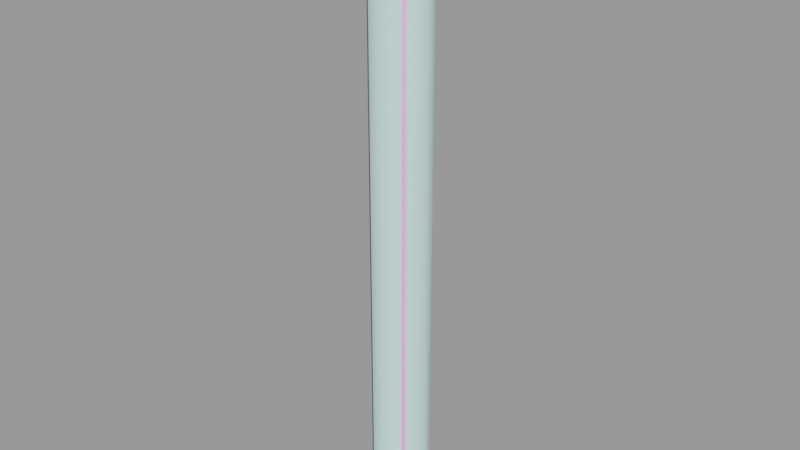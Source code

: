 # Source: gutter_pipe_128.blend  (saved by Blender 2.92.15; exported with 4.5.12 LTS)
import bpy
from mathutils import Matrix  # noqa: F401  (used for matrix-valued properties, if any)

bpy.ops.wm.read_factory_settings(use_empty=True)
scene = bpy.context.scene
scene.name = 'gutter_pipe_128.qc'

# ---- collections
col_gutter_pipe_128 = bpy.data.collections.new('gutter_pipe_128'); scene.collection.children.link(col_gutter_pipe_128)

# ---- materials (node trees are filled in below, after node groups)
mat_gutters001 = bpy.data.materials.new('gutters001')
mat_gutters001.use_transparent_shadow = False
mat_gutters001.diffuse_color = (0.6476, 0.9472, 0.9005, 1.0)
mat_phy = bpy.data.materials.new('  phy')
mat_phy.use_transparent_shadow = False
mat_phy.diffuse_color = (0.9798, 0.539, 0.9157, 1.0)

# ---- material node trees

# ---- meshes
me_gutter_pipe_128 = bpy.data.meshes.new('Gutter_Pipe_128')
me_gutter_pipe_128.from_pydata([(5.4, -6.6, -58.0), (5.4, -10.0, -62.0), (5.4, -10.0, -58.0), (5.4, -6.6, -62.0), (0.0, -6.6, 62.0), (5.4, -6.6, 58.0), (5.4, -6.6, 62.0), (0.0, -6.6, 58.0), (-3.3, -5.716, 58.0), (-3.3, -5.716, 62.0), (-5.716, -3.3, 58.0), (-5.716, -3.3, 62.0), (-6.6, -3e-06, 58.0), (-6.6, -3e-06, 62.0), (6.0, -6.0, -62.0), (6.0, -10.0, -58.0), (6.0, -10.0, -62.0), (6.0, -6.0, -58.0), (3.0, -5.196, 64.0), (0.0, -6.0, -64.0), (3.0, -5.196, -64.0), (0.0, -6.0, 64.0), (-3.0, -5.196, -64.0), (-3.0, -5.196, 64.0), (5.196, 3.0, 64.0), (6.0, 3e-06, -64.0), (5.196, 3.0, -64.0), (6.0, -3e-06, 64.0), (5.196, -3.0, -64.0), (5.196, -3.0, 64.0), (6.0, 10.0, 62.0), (5.4, 10.0, 58.0), (5.4, 10.0, 62.0), (6.0, 10.0, 58.0), (5.4, -10.0, 62.0), (6.0, -10.0, 58.0), (6.0, -10.0, 62.0), (5.4, -10.0, 58.0), (5.4, 6.6, 58.0), (5.4, 6.6, 62.0), (6.0, 6.0, 62.0), (6.0, 6.0, 58.0), (-5.716, 3.3, 58.0), (-5.716, 3.3, 62.0), (0.0, 6.0, 62.0), (0.0, 6.0, 58.0), (0.0, -6.0, 58.0), (6.0, -6.0, 62.0), (6.0, -6.0, 58.0), (0.0, -6.0, 62.0), (6.0, 10.0, -58.0), (5.4, 10.0, -62.0), (5.4, 10.0, -58.0), (6.0, 10.0, -62.0), (5.4, 6.6, -62.0), (5.4, 6.6, -58.0), (6.0, 6.0, -58.0), (6.0, 6.0, -62.0), (-6.6, 3e-06, -58.0), (-5.716, 3.3, -62.0), (-6.6, 3e-06, -62.0), (-5.716, 3.3, -58.0), (0.0, 6.0, -58.0), (0.0, 6.0, -62.0), (0.0, -6.0, -62.0), (0.0, -6.0, -58.0), (-5.196, -3.0, -64.0), (-5.196, -3.0, 64.0), (-6.0, 3e-06, -64.0), (-6.0, -3e-06, 64.0), (-5.196, 3.0, -64.0), (-5.196, 3.0, 64.0), (-3.0, 5.196, -64.0), (-3.0, 5.196, 64.0), (0.0, 6.0, -64.0), (0.0, 6.0, 64.0), (3.0, 5.196, -64.0), (3.0, 5.196, 64.0), (0.0, -6.6, -58.0), (-3.3, -5.716, -58.0), (-3.0, -5.196, -58.0), (-5.716, -3.3, -58.0), (-5.196, -3.0, -58.0), (-6.0, 3e-06, -58.0), (-5.196, 3.0, -58.0), (-3.3, 5.716, -58.0), (-3.0, 5.196, -58.0), (0.0, 6.6, -58.0), (0.0, 6.6, 58.0), (0.0, 6.6, 62.0), (-3.3, 5.716, 62.0), (-3.3, 5.716, 58.0), (0.0, 6.6, -62.0), (-3.3, 5.716, -62.0), (-3.0, 5.196, -62.0), (-5.196, 3.0, -62.0), (-6.0, 3e-06, -62.0), (-5.716, -3.3, -62.0), (-5.196, -3.0, -62.0), (-3.3, -5.716, -62.0), (-3.0, -5.196, -62.0), (0.0, -6.6, -62.0), (-3.0, -5.196, 62.0), (-5.196, -3.0, 62.0), (-6.0, -3e-06, 62.0), (-5.196, 3.0, 62.0), (-3.0, 5.196, 62.0), (-3.0, -5.196, 58.0), (-5.196, -3.0, 58.0), (-6.0, -3e-06, 58.0), (-5.196, 3.0, 58.0), (-3.0, 5.196, 58.0)], [], [(0, 1, 2), (0, 3, 1), (4, 5, 6), (4, 7, 5), (4, 8, 7), (4, 9, 8), (9, 10, 8), (9, 11, 10), (11, 12, 10), (11, 13, 12), (14, 15, 16), (14, 17, 15), (18, 19, 20), (18, 21, 19), (21, 22, 19), (21, 23, 22), (24, 25, 26), (24, 27, 25), (27, 28, 25), (27, 29, 28), (29, 20, 28), (29, 18, 20), (30, 31, 32), (30, 33, 31), (34, 35, 36), (34, 37, 35), (38, 32, 31), (38, 39, 32), (40, 33, 30), (40, 41, 33), (13, 42, 12), (13, 43, 42), (44, 41, 40), (44, 45, 41), (46, 47, 48), (46, 49, 47), (6, 37, 34), (6, 5, 37), (48, 36, 35), (48, 47, 36), (50, 51, 52), (50, 53, 51), (2, 16, 15), (2, 1, 16), (54, 52, 51), (54, 55, 52), (56, 53, 50), (56, 57, 53), (58, 59, 60), (58, 61, 59), (62, 57, 56), (62, 63, 57), (64, 17, 14), (64, 65, 17), (23, 66, 22), (23, 67, 66), (67, 68, 66), (67, 69, 68), (69, 70, 68), (69, 71, 70), (71, 72, 70), (71, 73, 72), (73, 74, 72), (73, 75, 74), (75, 76, 74), (75, 77, 76), (77, 26, 76), (77, 24, 26), (17, 2, 15), (17, 0, 2), (65, 0, 17), (65, 78, 0), (65, 79, 78), (65, 80, 79), (80, 81, 79), (80, 82, 81), (82, 58, 81), (82, 83, 58), (83, 61, 58), (83, 84, 61), (84, 85, 61), (84, 86, 85), (86, 87, 85), (86, 62, 87), (87, 62, 56), (87, 56, 55), (55, 56, 50), (55, 50, 52), (88, 39, 38), (88, 89, 39), (90, 89, 88), (90, 88, 91), (43, 90, 91), (43, 91, 42), (57, 51, 53), (57, 54, 51), (63, 54, 57), (63, 92, 54), (63, 93, 92), (63, 94, 93), (94, 59, 93), (94, 95, 59), (95, 60, 59), (95, 96, 60), (96, 97, 60), (96, 98, 97), (99, 97, 98), (99, 98, 100), (101, 99, 100), (101, 100, 64), (101, 64, 14), (101, 14, 3), (3, 14, 16), (3, 16, 1), (47, 34, 36), (47, 6, 34), (49, 6, 47), (49, 4, 6), (49, 9, 4), (49, 102, 9), (102, 11, 9), (102, 103, 11), (103, 13, 11), (103, 104, 13), (104, 43, 13), (104, 105, 43), (105, 90, 43), (105, 106, 90), (106, 89, 90), (106, 44, 89), (89, 44, 40), (89, 40, 39), (39, 40, 30), (39, 30, 32), (5, 35, 37), (5, 48, 35), (7, 48, 5), (7, 46, 48), (7, 107, 46), (7, 8, 107), (8, 108, 107), (8, 10, 108), (109, 108, 10), (109, 10, 12), (110, 109, 12), (110, 12, 42), (111, 110, 42), (111, 42, 91), (45, 111, 91), (45, 91, 88), (45, 88, 38), (45, 38, 41), (41, 38, 31), (41, 31, 33), (78, 3, 0), (78, 101, 3), (78, 99, 101), (78, 79, 99), (79, 97, 99), (79, 81, 97), (81, 60, 97), (81, 58, 60), (92, 55, 54), (92, 87, 55), (85, 87, 92), (85, 92, 93), (61, 85, 93), (61, 93, 59)])
me_gutter_pipe_128.polygons.foreach_set('use_smooth', [True] * 168)
_k = set([(0, 2), (0, 3), (0, 78), (1, 2), (1, 3), (1, 16), (2, 15), (3, 101), (4, 6), (4, 9), (5, 6), (5, 7), (5, 37), (6, 34), (7, 8), (7, 46), (8, 10), (9, 11), (10, 12), (11, 13), (12, 42), (13, 43), (14, 16), (14, 17), (14, 64), (15, 16), (15, 17), (17, 65), (30, 32), (30, 33), (30, 40), (31, 32), (31, 33), (31, 38), (32, 39), (33, 41), (34, 36), (34, 37), (35, 36), (35, 37), (35, 48), (36, 47), (38, 39), (38, 88), (39, 89), (40, 41), (40, 44), (41, 45), (42, 91), (43, 90), (44, 89), (46, 48), (47, 48), (47, 49), (50, 52), (50, 53), (50, 56), (51, 52), (51, 53), (51, 54), (52, 55), (53, 57), (54, 55), (54, 92), (55, 87), (56, 57), (56, 62), (57, 63), (58, 61), (58, 81), (59, 60), (59, 93), (60, 97), (61, 85), (62, 87), (64, 101), (78, 79), (79, 81), (85, 87), (88, 91), (89, 90), (92, 93), (97, 99), (99, 101)])
me_gutter_pipe_128.attributes.new('sharp_edge', 'BOOLEAN', 'EDGE').data.foreach_set('value', [ (min(e.vertices), max(e.vertices)) in _k for e in me_gutter_pipe_128.edges])
_uv = me_gutter_pipe_128.uv_layers.new(name='UVMap')
_uv.uv.foreach_set('vector', [0.7422, 0.8797, 0.7565, 0.888, 0.7422, 0.888, 0.7422, 0.8797, 0.7565, 0.8797, 0.7565, 0.888, 0.7656, 0.8655, 0.78, 0.8797, 0.7656, 0.8797, 0.7656, 0.8655, 0.78, 0.8655, 0.78, 0.8797, 0.7656, 0.8655, 0.78, 0.8546, 0.78, 0.8655, 0.7656, 0.8655, 0.7656, 0.8546, 0.78, 0.8546, 0.7656, 0.8546, 0.78, 0.8424, 0.78, 0.8546, 0.7656, 0.8546, 0.7656, 0.8424, 0.78, 0.8424, 0.7656, 0.8424, 0.78, 0.832, 0.78, 0.8424, 0.7656, 0.8424, 0.7656, 0.832, 0.78, 0.832, 0.3945, 0.9531, 0.4089, 0.9636, 0.3945, 0.9636, 0.3945, 0.9531, 0.4089, 0.9531, 0.4089, 0.9636, 0.09766, 0.003906, 0.1084, 0.4634, 0.09766, 0.4634, 0.09766, 0.003906, 0.1084, 0.003906, 0.1084, 0.4634, 0.1084, 0.003906, 0.1192, 0.4634, 0.1084, 0.4634, 0.1084, 0.003906, 0.1192, 0.003906, 0.1192, 0.4634, 0.2365, 0.4634, 0.2257, 0.003906, 0.2365, 0.003906, 0.2365, 0.4634, 0.2257, 0.4634, 0.2257, 0.003906, 0.2257, 0.4634, 0.2149, 0.003906, 0.2257, 0.003906, 0.2257, 0.4634, 0.2149, 0.4634, 0.2149, 0.003906, 0.2149, 0.4634, 0.207, 0.003906, 0.2149, 0.003906, 0.2149, 0.4634, 0.207, 0.4634, 0.207, 0.003906, 0.7092, 0.9375, 0.707, 0.9519, 0.707, 0.9375, 0.7092, 0.9375, 0.7092, 0.9519, 0.707, 0.9519, 0.7656, 0.888, 0.78, 0.8896, 0.7656, 0.8896, 0.7656, 0.888, 0.78, 0.888, 0.78, 0.8896, 0.6317, 0.9418, 0.6172, 0.9499, 0.6245, 0.9375, 0.6317, 0.9418, 0.6245, 0.9542, 0.6172, 0.9499, 0.7891, 0.9375, 0.8034, 0.9519, 0.7891, 0.9519, 0.7891, 0.9375, 0.8034, 0.9375, 0.8034, 0.9519, 0.7545, 0.9519, 0.7422, 0.9375, 0.7545, 0.9375, 0.7545, 0.9519, 0.7422, 0.9519, 0.7422, 0.9375, 0.488, 0.9534, 0.4648, 0.946, 0.4764, 0.9375, 0.488, 0.9534, 0.4764, 0.9619, 0.4648, 0.946, 0.3711, 0.9375, 0.3855, 0.9531, 0.3711, 0.9531, 0.3711, 0.9375, 0.3855, 0.9375, 0.3855, 0.9531, 0.7656, 0.8797, 0.78, 0.888, 0.7656, 0.888, 0.7656, 0.8797, 0.78, 0.8797, 0.78, 0.888, 0.3711, 0.9531, 0.3855, 0.9636, 0.3711, 0.9636, 0.3711, 0.9531, 0.3855, 0.9531, 0.3855, 0.9636, 0.6854, 0.9375, 0.6834, 0.9519, 0.6834, 0.9375, 0.6854, 0.9375, 0.6854, 0.9519, 0.6834, 0.9519, 0.7422, 0.888, 0.7565, 0.8896, 0.7422, 0.8896, 0.7422, 0.888, 0.7565, 0.888, 0.7565, 0.8896, 0.6758, 0.9519, 0.6834, 0.9375, 0.6834, 0.9519, 0.6758, 0.9519, 0.6758, 0.9375, 0.6834, 0.9375, 0.6073, 0.9442, 0.5898, 0.9489, 0.5986, 0.9375, 0.6073, 0.9442, 0.5986, 0.9556, 0.5898, 0.9489, 0.6646, 0.9519, 0.6523, 0.9375, 0.6646, 0.9375, 0.6646, 0.9519, 0.6523, 0.9519, 0.6523, 0.9375, 0.4568, 0.9534, 0.4336, 0.946, 0.4452, 0.9375, 0.4568, 0.9534, 0.4452, 0.9619, 0.4336, 0.946, 0.3945, 0.9375, 0.4089, 0.9531, 0.3945, 0.9531, 0.3945, 0.9375, 0.4089, 0.9375, 0.4089, 0.9531, 0.168, 0.003906, 0.1759, 0.4634, 0.168, 0.4634, 0.168, 0.003906, 0.1759, 0.003906, 0.1759, 0.4634, 0.1759, 0.003906, 0.1866, 0.4634, 0.1759, 0.4634, 0.1759, 0.003906, 0.1866, 0.003906, 0.1866, 0.4634, 0.1866, 0.003906, 0.1974, 0.4634, 0.1866, 0.4634, 0.1866, 0.003906, 0.1974, 0.003906, 0.1974, 0.4634, 0.4084, 0.4634, 0.4005, 0.003906, 0.4084, 0.003906, 0.4084, 0.4634, 0.4005, 0.4634, 0.4005, 0.003906, 0.4005, 0.4634, 0.3897, 0.003906, 0.4005, 0.003906, 0.4005, 0.4634, 0.3897, 0.4634, 0.3897, 0.003906, 0.3897, 0.4634, 0.379, 0.003906, 0.3897, 0.003906, 0.3897, 0.4634, 0.379, 0.4634, 0.379, 0.003906, 0.379, 0.4634, 0.3711, 0.003906, 0.379, 0.003906, 0.379, 0.4634, 0.3711, 0.4634, 0.3711, 0.003906, 0.7053, 0.8449, 0.697, 0.833, 0.699, 0.832, 0.7053, 0.8449, 0.695, 0.8412, 0.697, 0.833, 0.6868, 0.8556, 0.695, 0.8412, 0.7053, 0.8449, 0.6868, 0.8556, 0.6851, 0.8525, 0.695, 0.8412, 0.6868, 0.8556, 0.6758, 0.8606, 0.6851, 0.8525, 0.6868, 0.8556, 0.6776, 0.8618, 0.6758, 0.8606, 0.6776, 0.8618, 0.6719, 0.8722, 0.6758, 0.8606, 0.6776, 0.8618, 0.674, 0.8723, 0.6719, 0.8722, 0.674, 0.8723, 0.6743, 0.8842, 0.6719, 0.8722, 0.674, 0.8723, 0.6762, 0.8833, 0.6743, 0.8842, 0.6762, 0.8833, 0.6823, 0.8934, 0.6743, 0.8842, 0.6762, 0.8833, 0.6835, 0.8917, 0.6823, 0.8934, 0.6835, 0.8917, 0.694, 0.8974, 0.6823, 0.8934, 0.6835, 0.8917, 0.6941, 0.8952, 0.694, 0.8974, 0.6941, 0.8952, 0.706, 0.895, 0.694, 0.8974, 0.6941, 0.8952, 0.7046, 0.8917, 0.706, 0.895, 0.706, 0.895, 0.7046, 0.8917, 0.7244, 0.8836, 0.706, 0.895, 0.7244, 0.8836, 0.7211, 0.894, 0.7211, 0.894, 0.7244, 0.8836, 0.7307, 0.8964, 0.7211, 0.894, 0.7307, 0.8964, 0.7288, 0.8974, 0.1289, 0.958, 0.1433, 0.972, 0.1289, 0.972, 0.1289, 0.958, 0.1433, 0.958, 0.1433, 0.972, 0.1433, 0.9462, 0.1433, 0.958, 0.1289, 0.958, 0.1433, 0.9462, 0.1289, 0.958, 0.1289, 0.9462, 0.1433, 0.9375, 0.1433, 0.9462, 0.1289, 0.9462, 0.1433, 0.9375, 0.1289, 0.9462, 0.1289, 0.9375, 0.5846, 0.8489, 0.5904, 0.8355, 0.5922, 0.8367, 0.5846, 0.8489, 0.5824, 0.8382, 0.5904, 0.8355, 0.5657, 0.8388, 0.5824, 0.8382, 0.5846, 0.8489, 0.5657, 0.8388, 0.5675, 0.8356, 0.5824, 0.8382, 0.5657, 0.8388, 0.5558, 0.832, 0.5675, 0.8356, 0.5657, 0.8388, 0.5557, 0.8342, 0.5558, 0.832, 0.5557, 0.8342, 0.5438, 0.8348, 0.5558, 0.832, 0.5557, 0.8342, 0.5448, 0.8367, 0.5438, 0.8348, 0.5448, 0.8367, 0.5348, 0.8431, 0.5438, 0.8348, 0.5448, 0.8367, 0.5367, 0.8443, 0.5348, 0.8431, 0.5367, 0.8443, 0.5312, 0.8549, 0.5348, 0.8431, 0.5367, 0.8443, 0.5334, 0.855, 0.5312, 0.8549, 0.534, 0.8668, 0.5312, 0.8549, 0.5334, 0.855, 0.534, 0.8668, 0.5334, 0.855, 0.5359, 0.8658, 0.5424, 0.8758, 0.534, 0.8668, 0.5359, 0.8658, 0.5424, 0.8758, 0.5359, 0.8658, 0.5444, 0.8729, 0.5424, 0.8758, 0.5444, 0.8729, 0.5618, 0.8854, 0.5424, 0.8758, 0.5618, 0.8854, 0.5512, 0.8881, 0.5512, 0.8881, 0.5618, 0.8854, 0.5542, 0.8976, 0.5512, 0.8881, 0.5542, 0.8976, 0.5523, 0.8964, 0.635, 0.8449, 0.6267, 0.833, 0.6287, 0.832, 0.635, 0.8449, 0.6247, 0.8412, 0.6267, 0.833, 0.6165, 0.8556, 0.6247, 0.8412, 0.635, 0.8449, 0.6165, 0.8556, 0.6147, 0.8525, 0.6247, 0.8412, 0.6165, 0.8556, 0.6055, 0.8606, 0.6147, 0.8525, 0.6165, 0.8556, 0.6073, 0.8618, 0.6055, 0.8606, 0.6073, 0.8618, 0.6016, 0.8722, 0.6055, 0.8606, 0.6073, 0.8618, 0.6037, 0.8723, 0.6016, 0.8722, 0.6037, 0.8723, 0.6039, 0.8842, 0.6016, 0.8722, 0.6037, 0.8723, 0.6059, 0.8833, 0.6039, 0.8842, 0.6059, 0.8833, 0.612, 0.8934, 0.6039, 0.8842, 0.6059, 0.8833, 0.6132, 0.8917, 0.612, 0.8934, 0.6132, 0.8917, 0.6236, 0.8974, 0.612, 0.8934, 0.6132, 0.8917, 0.6238, 0.8952, 0.6236, 0.8974, 0.6238, 0.8952, 0.6357, 0.895, 0.6236, 0.8974, 0.6238, 0.8952, 0.6342, 0.8917, 0.6357, 0.895, 0.6357, 0.895, 0.6342, 0.8917, 0.654, 0.8836, 0.6357, 0.895, 0.654, 0.8836, 0.6507, 0.894, 0.6507, 0.894, 0.654, 0.8836, 0.6604, 0.8964, 0.6507, 0.894, 0.6604, 0.8964, 0.6585, 0.8974, 0.4809, 0.8881, 0.4838, 0.8976, 0.482, 0.8964, 0.4809, 0.8881, 0.4915, 0.8854, 0.4838, 0.8976, 0.4721, 0.8758, 0.4915, 0.8854, 0.4809, 0.8881, 0.4721, 0.8758, 0.4741, 0.8729, 0.4915, 0.8854, 0.4721, 0.8758, 0.4656, 0.8658, 0.4741, 0.8729, 0.4721, 0.8758, 0.4637, 0.8668, 0.4656, 0.8658, 0.4637, 0.8668, 0.4631, 0.855, 0.4656, 0.8658, 0.4637, 0.8668, 0.4609, 0.8549, 0.4631, 0.855, 0.4664, 0.8443, 0.4631, 0.855, 0.4609, 0.8549, 0.4664, 0.8443, 0.4609, 0.8549, 0.4645, 0.8431, 0.4745, 0.8367, 0.4664, 0.8443, 0.4645, 0.8431, 0.4745, 0.8367, 0.4645, 0.8431, 0.4735, 0.8348, 0.4854, 0.8342, 0.4745, 0.8367, 0.4735, 0.8348, 0.4854, 0.8342, 0.4735, 0.8348, 0.4854, 0.832, 0.4954, 0.8388, 0.4854, 0.8342, 0.4854, 0.832, 0.4954, 0.8388, 0.4854, 0.832, 0.4972, 0.8356, 0.4954, 0.8388, 0.4972, 0.8356, 0.5121, 0.8382, 0.4954, 0.8388, 0.5121, 0.8382, 0.5143, 0.8489, 0.5143, 0.8489, 0.5121, 0.8382, 0.5201, 0.8355, 0.5143, 0.8489, 0.5201, 0.8355, 0.5219, 0.8367, 0.7422, 0.8655, 0.7565, 0.8797, 0.7422, 0.8797, 0.7422, 0.8655, 0.7565, 0.8655, 0.7565, 0.8797, 0.7422, 0.8655, 0.7565, 0.8546, 0.7565, 0.8655, 0.7422, 0.8655, 0.7422, 0.8546, 0.7565, 0.8546, 0.7422, 0.8546, 0.7565, 0.8424, 0.7565, 0.8546, 0.7422, 0.8546, 0.7422, 0.8424, 0.7565, 0.8424, 0.7422, 0.8424, 0.7565, 0.832, 0.7565, 0.8424, 0.7422, 0.8424, 0.7422, 0.832, 0.7565, 0.832, 0.1523, 0.958, 0.1667, 0.972, 0.1523, 0.972, 0.1523, 0.958, 0.1667, 0.958, 0.1667, 0.972, 0.1667, 0.9462, 0.1667, 0.958, 0.1523, 0.958, 0.1667, 0.9462, 0.1523, 0.958, 0.1523, 0.9462, 0.1667, 0.9375, 0.1667, 0.9462, 0.1523, 0.9462, 0.1667, 0.9375, 0.1523, 0.9462, 0.1523, 0.9375])
_uv.active_render = True
_uv = me_gutter_pipe_128.uv_layers.new(name='lightmap')
_uv.uv.foreach_set('vector', [0.1838, 0.4535, 0.2717, 0.3656, 0.2717, 0.4535, 0.3626, 0.3656, 0.3626, 0.4535, 0.2747, 0.4535, 0.9081, 0.7293, 0.8202, 0.9081, 0.9081, 0.9081, 0.3626, 0.4565, 0.3626, 0.5445, 0.1838, 0.5445, 0.6354, 0.4565, 0.5475, 0.5445, 0.6354, 0.5445, 0.6384, 0.5445, 0.7263, 0.5445, 0.7263, 0.4565, 0.7263, 0.8202, 0.6384, 0.9081, 0.7263, 0.9081, 0.4565, 0.999, 0.5445, 0.999, 0.5445, 0.9111, 0.3626, 0.1838, 0.2747, 0.2717, 0.3626, 0.2717, 0.1838, 0.2717, 0.2717, 0.2717, 0.2717, 0.1838, 0.3626, 0.09291, 0.2747, 0.1808, 0.3626, 0.1808, 0.1808, 0.2747, 0.1808, 0.3626, 0.09291, 0.3626, 0.8172, 0.3656, 0.7293, 0.7263, 0.8172, 0.7263, 0.7263, 0.7293, 0.7263, 0.8172, 0.3656, 0.8172, 0.9081, 0.002002, 0.8202, 0.3626, 0.9081, 0.3626, 0.3626, 0.002002, 0.3626, 0.08991, 0.002002, 0.08991, 0.6354, 0.002002, 0.5475, 0.3626, 0.6354, 0.3626, 0.3626, 0.6384, 0.3626, 0.7263, 0.002002, 0.7263, 0.3616, 0.6374, 0.001001, 0.7253, 0.001001, 0.6374, 0.6344, 0.001001, 0.5465, 0.001001, 0.5465, 0.3616, 0.8172, 0.002002, 0.7293, 0.3626, 0.8172, 0.3626, 0.3626, 0.7293, 0.3626, 0.8172, 0.002002, 0.8172, 0.2293, 0.3626, 0.2717, 0.2747, 0.2717, 0.3626, 0.3626, 0.2747, 0.3626, 0.3626, 0.3202, 0.3626, 0.4565, 0.1808, 0.499, 0.09291, 0.499, 0.1808, 0.2263, 0.2747, 0.2263, 0.3626, 0.1838, 0.3626, 0.2707, 0.3646, 0.1828, 0.4525, 0.1828, 0.3646, 0.2737, 0.4525, 0.2737, 0.3646, 0.3616, 0.3646, 0.002002, 0.3626, 0.08991, 0.2747, 0.08991, 0.3626, 0.001001, 0.3616, 0.001001, 0.2737, 0.08891, 0.2737, 0.7263, 0.3656, 0.6384, 0.4535, 0.7263, 0.4535, 0.5475, 0.4535, 0.6354, 0.4535, 0.6354, 0.3656, 0.09291, 0.9081, 0.2717, 0.8202, 0.2717, 0.9081, 0.09191, 0.9071, 0.09191, 0.8192, 0.2707, 0.8192, 0.08991, 0.8202, 0.002002, 0.999, 0.08991, 0.999, 0.08891, 0.8192, 0.001001, 0.8192, 0.001001, 0.998, 0.002002, 0.4535, 0.08991, 0.3656, 0.08991, 0.4535, 0.1808, 0.3656, 0.1808, 0.4535, 0.09291, 0.4535, 0.09191, 0.3616, 0.1798, 0.2737, 0.09191, 0.2737, 0.1838, 0.1808, 0.2717, 0.1808, 0.2717, 0.09291, 0.2747, 0.3626, 0.3172, 0.2747, 0.3172, 0.3626, 0.2737, 0.3616, 0.2737, 0.2737, 0.3162, 0.2737, 0.3616, 0.2737, 0.3192, 0.3616, 0.3192, 0.2737, 0.1828, 0.3616, 0.1828, 0.2737, 0.2253, 0.2737, 0.08891, 0.3646, 0.001001, 0.4525, 0.001001, 0.3646, 0.09191, 0.4525, 0.09191, 0.3646, 0.1798, 0.3646, 0.1828, 0.1798, 0.2707, 0.09191, 0.1828, 0.09191, 0.2737, 0.1798, 0.2737, 0.09191, 0.3616, 0.09191, 0.1828, 0.2707, 0.2707, 0.1828, 0.1828, 0.1828, 0.3616, 0.1828, 0.2737, 0.1828, 0.2737, 0.2707, 0.999, 0.002002, 0.9111, 0.1808, 0.999, 0.1808, 0.7263, 0.5475, 0.7263, 0.6354, 0.5475, 0.6354, 0.7253, 0.5465, 0.5465, 0.6344, 0.5465, 0.5465, 0.998, 0.001001, 0.9101, 0.001001, 0.9101, 0.1798, 0.9081, 0.3656, 0.8202, 0.7263, 0.9081, 0.7263, 0.7263, 0.6384, 0.7263, 0.7263, 0.3656, 0.7263, 0.7263, 0.002002, 0.6384, 0.3626, 0.7263, 0.3626, 0.5445, 0.5475, 0.5445, 0.6354, 0.1838, 0.6354, 0.5435, 0.5465, 0.1828, 0.6344, 0.1828, 0.5465, 0.7253, 0.001001, 0.6374, 0.001001, 0.6374, 0.3616, 0.7253, 0.6374, 0.3646, 0.7253, 0.3646, 0.6374, 0.9071, 0.3646, 0.8192, 0.3646, 0.8192, 0.7253, 0.3616, 0.001001, 0.001001, 0.08891, 0.001001, 0.001001, 0.9071, 0.001001, 0.8192, 0.001001, 0.8192, 0.3616, 0.7253, 0.7283, 0.3646, 0.8162, 0.3646, 0.7283, 0.8162, 0.3646, 0.7283, 0.3646, 0.7283, 0.7253, 0.3616, 0.7283, 0.001001, 0.8162, 0.001001, 0.7283, 0.8162, 0.001001, 0.7283, 0.001001, 0.7283, 0.3616, 0.08991, 0.4565, 0.04746, 0.5445, 0.08991, 0.5445, 0.002002, 0.5445, 0.04445, 0.5445, 0.04445, 0.4565, 0.2747, 0.9535, 0.4535, 0.9535, 0.4535, 0.9111, 0.9111, 0.7263, 0.9535, 0.7263, 0.9535, 0.5475, 0.1808, 0.5445, 0.1808, 0.4565, 0.1384, 0.5445, 0.1354, 0.4565, 0.1354, 0.5445, 0.09291, 0.5445, 0.08991, 0.6354, 0.08991, 0.5475, 0.04746, 0.6354, 0.04445, 0.5475, 0.04445, 0.6354, 0.002002, 0.6354, 0.1808, 0.6354, 0.1808, 0.5475, 0.1384, 0.6354, 0.1354, 0.5475, 0.1354, 0.6354, 0.09291, 0.6354, 0.4535, 0.4535, 0.4535, 0.3656, 0.4111, 0.4535, 0.4081, 0.3656, 0.4081, 0.4535, 0.3656, 0.4535, 0.5445, 0.4535, 0.5445, 0.3656, 0.502, 0.4535, 0.499, 0.3656, 0.499, 0.4535, 0.4565, 0.4535, 0.4535, 0.5445, 0.4535, 0.4565, 0.4111, 0.5445, 0.4081, 0.4565, 0.4081, 0.5445, 0.3656, 0.5445, 0.9111, 0.3626, 0.9535, 0.3626, 0.9535, 0.1838, 0.9535, 0.7293, 0.9111, 0.9081, 0.9535, 0.9081, 0.5445, 0.5445, 0.502, 0.5445, 0.5445, 0.4565, 0.499, 0.4565, 0.4565, 0.5445, 0.499, 0.5445, 0.8172, 0.7293, 0.7293, 0.9081, 0.8172, 0.9081, 0.4535, 0.8202, 0.4535, 0.9081, 0.2747, 0.9081, 0.002002, 0.1808, 0.08991, 0.1808, 0.08991, 0.09291, 0.1808, 0.09291, 0.09291, 0.1808, 0.1808, 0.1808, 0.09291, 0.2717, 0.1808, 0.2717, 0.1808, 0.1838, 0.08991, 0.1838, 0.002002, 0.2717, 0.08991, 0.2717, 0.2283, 0.3616, 0.2707, 0.2737, 0.2283, 0.2737, 0.502, 0.1808, 0.5445, 0.1808, 0.5445, 0.09291, 0.9535, 0.3656, 0.9535, 0.5445, 0.9111, 0.5445, 0.6354, 0.8202, 0.6354, 0.8626, 0.4565, 0.8626, 0.4081, 0.1808, 0.4081, 0.09291, 0.3656, 0.1808, 0.4535, 0.09291, 0.4535, 0.1808, 0.4111, 0.1808, 0.499, 0.08991, 0.499, 0.002002, 0.4565, 0.08991, 0.5445, 0.002002, 0.5445, 0.08991, 0.502, 0.08991, 0.4081, 0.08991, 0.4081, 0.002002, 0.3656, 0.08991, 0.4535, 0.002002, 0.4535, 0.08991, 0.4111, 0.08991, 0.499, 0.3626, 0.499, 0.2747, 0.4565, 0.3626, 0.5445, 0.2747, 0.5445, 0.3626, 0.502, 0.3626, 0.4081, 0.2747, 0.3656, 0.3626, 0.4081, 0.3626, 0.4111, 0.3626, 0.4535, 0.2747, 0.4535, 0.3626, 0.499, 0.1838, 0.4565, 0.2717, 0.499, 0.2717, 0.502, 0.2717, 0.5445, 0.1838, 0.5445, 0.2717, 0.6354, 0.8656, 0.6354, 0.9081, 0.4565, 0.9081, 0.09291, 0.9535, 0.2717, 0.9111, 0.2717, 0.9535, 0.4081, 0.2717, 0.3656, 0.2717, 0.4081, 0.1838, 0.4535, 0.1838, 0.4111, 0.2717, 0.4535, 0.2717, 0.4555, 0.1798, 0.498, 0.09191, 0.4555, 0.09191, 0.5435, 0.09191, 0.501, 0.09191, 0.501, 0.1798, 0.4525, 0.9101, 0.2737, 0.9101, 0.2737, 0.9525, 0.9525, 0.5465, 0.9101, 0.5465, 0.9101, 0.7253, 0.3646, 0.09191, 0.3646, 0.1798, 0.4071, 0.09191, 0.4101, 0.1798, 0.4101, 0.09191, 0.4525, 0.09191, 0.4555, 0.001001, 0.4555, 0.08891, 0.498, 0.001001, 0.501, 0.08891, 0.501, 0.001001, 0.5435, 0.001001, 0.3646, 0.001001, 0.3646, 0.08891, 0.4071, 0.001001, 0.4101, 0.08891, 0.4101, 0.001001, 0.4525, 0.001001, 0.4555, 0.2737, 0.4555, 0.3616, 0.498, 0.2737, 0.501, 0.3616, 0.501, 0.2737, 0.5435, 0.2737, 0.3646, 0.2737, 0.3646, 0.3616, 0.4071, 0.2737, 0.4101, 0.3616, 0.4101, 0.2737, 0.4525, 0.2737, 0.4555, 0.1828, 0.4555, 0.2707, 0.498, 0.1828, 0.501, 0.2707, 0.501, 0.1828, 0.5435, 0.1828, 0.4555, 0.9071, 0.4555, 0.8646, 0.6344, 0.8646, 0.9101, 0.9071, 0.9525, 0.7283, 0.9101, 0.7283, 0.3646, 0.1828, 0.4071, 0.1828, 0.3646, 0.2707, 0.4101, 0.2707, 0.4525, 0.1828, 0.4101, 0.1828, 0.4555, 0.5435, 0.498, 0.4555, 0.4555, 0.4555, 0.501, 0.4555, 0.5435, 0.4555, 0.501, 0.5435, 0.2707, 0.9101, 0.09191, 0.9525, 0.09191, 0.9101, 0.9525, 0.1828, 0.9101, 0.1828, 0.9101, 0.3616, 0.4071, 0.4555, 0.3646, 0.5435, 0.3646, 0.4555, 0.4101, 0.5435, 0.4525, 0.4555, 0.4101, 0.4555, 0.498, 0.3646, 0.4555, 0.4525, 0.4555, 0.3646, 0.501, 0.4525, 0.5435, 0.3646, 0.501, 0.3646, 0.3646, 0.4525, 0.3646, 0.3646, 0.4071, 0.3646, 0.4101, 0.3646, 0.4101, 0.4525, 0.4525, 0.3646, 0.09191, 0.6344, 0.09191, 0.5465, 0.1344, 0.5465, 0.1374, 0.5465, 0.1374, 0.6344, 0.1798, 0.5465, 0.001001, 0.6344, 0.001001, 0.5465, 0.04345, 0.5465, 0.04646, 0.5465, 0.04646, 0.6344, 0.08891, 0.5465, 0.09191, 0.5435, 0.09191, 0.4555, 0.1344, 0.4555, 0.1374, 0.4555, 0.1374, 0.5435, 0.1798, 0.4555, 0.4555, 0.8616, 0.4555, 0.8192, 0.6344, 0.8192, 0.9101, 0.5435, 0.9101, 0.3646, 0.9525, 0.3646, 0.04345, 0.4555, 0.001001, 0.4555, 0.001001, 0.5435, 0.04646, 0.5435, 0.08891, 0.4555, 0.04646, 0.4555, 0.3616, 0.4555, 0.1828, 0.5435, 0.1828, 0.4555, 0.9071, 0.7283, 0.8192, 0.7283, 0.8192, 0.9071, 0.001001, 0.1798, 0.08891, 0.09191, 0.001001, 0.09191, 0.1798, 0.09191, 0.09191, 0.09191, 0.09191, 0.1798, 0.001001, 0.2707, 0.08891, 0.1828, 0.001001, 0.1828, 0.1798, 0.1828, 0.09191, 0.1828, 0.09191, 0.2707, 0.5465, 0.4525, 0.6344, 0.3646, 0.5465, 0.3646, 0.7253, 0.3646, 0.6374, 0.3646, 0.6374, 0.4525, 0.4525, 0.8192, 0.2737, 0.9071, 0.2737, 0.8192, 0.8162, 0.7283, 0.7283, 0.7283, 0.7283, 0.9071, 0.6344, 0.4555, 0.5465, 0.4555, 0.5465, 0.5435, 0.6374, 0.5435, 0.7253, 0.4555, 0.6374, 0.4555, 0.7253, 0.8192, 0.6374, 0.8192, 0.6374, 0.9071, 0.4555, 0.998, 0.5435, 0.9101, 0.4555, 0.9101])
me_gutter_pipe_128.materials.append(mat_gutters001)
me_gutter_pipe_128.use_remesh_fix_poles = True
me_gutter_pipe_128.use_remesh_preserve_attributes = False
me_gutter_pipe_128.use_mirror_vertex_groups = False
me_gutter_pipe_128.update()
me_gutter_pipe_128.normals_split_custom_set([tuple(v) for v in zip(*[iter([-1.0, 0.0, 0.0, -1.0, 0.0, 0.0, -1.0, 0.0, 0.0, -1.0, 0.0, 0.0, -1.0, 0.0, 0.0, -1.0, 0.0, 0.0, -0.1305, -0.9914, -1.99e-07, 0.0, -1.0, -2.098e-07, 0.0, -1.0, -3.532e-07, -0.1305, -0.9914, -1.99e-07, -0.1305, -0.9914, -2.816e-07, 0.0, -1.0, -2.098e-07, -0.1305, -0.9914, -1.99e-07, -0.5, -0.866, -3.034e-07, -0.1305, -0.9914, -2.816e-07, -0.1305, -0.9914, -1.99e-07, -0.5, -0.866, -6.503e-08, -0.5, -0.866, -3.034e-07, -0.5, -0.866, -6.503e-08, -0.866, -0.5, -7.947e-08, -0.5, -0.866, -3.034e-07, -0.5, -0.866, -6.503e-08, -0.866, -0.5, 0.0, -0.866, -0.5, -7.947e-08, -0.866, -0.5, 0.0, -1.0, -6.619e-06, 0.0, -0.866, -0.5, -7.947e-08, -0.866, -0.5, 0.0, -1.0, 6.374e-06, 0.0, -1.0, -6.619e-06, 0.0, 1.0, 0.0, 0.0, 1.0, 0.0, 0.0, 1.0, 0.0, 0.0, 1.0, 0.0, 0.0, 1.0, 0.0, 0.0, 1.0, 0.0, 0.0, 0.5, -0.866, -3.974e-08, 1.66e-06, -1.0, -3.974e-08, 0.5, -0.866, -3.485e-08, 0.5, -0.866, -3.974e-08, -1.67e-06, -1.0, -3.974e-08, 1.66e-06, -1.0, -3.974e-08, -1.67e-06, -1.0, -3.974e-08, -0.5, -0.866, -3.477e-08, 1.66e-06, -1.0, -3.974e-08, -1.67e-06, -1.0, -3.974e-08, -0.5, -0.866, -3.966e-08, -0.5, -0.866, -3.477e-08, 0.866, 0.5, 2.142e-08, 1.0, 1.532e-06, 8.195e-14, 0.866, 0.5, 2.631e-08, 0.866, 0.5, 2.142e-08, 1.0, -1.532e-06, -8.195e-14, 1.0, 1.532e-06, 8.195e-14, 1.0, -1.532e-06, -8.195e-14, 0.866, -0.5, -2.142e-08, 1.0, 1.532e-06, 8.195e-14, 1.0, -1.532e-06, -8.195e-14, 0.866, -0.5, -2.631e-08, 0.866, -0.5, -2.142e-08, 0.866, -0.5, -2.631e-08, 0.5, -0.866, -3.485e-08, 0.866, -0.5, -2.142e-08, 0.866, -0.5, -2.631e-08, 0.5, -0.866, -3.974e-08, 0.5, -0.866, -3.485e-08, 0.0, 1.0, 0.0, 0.0, 1.0, 0.0, 0.0, 1.0, 0.0, 0.0, 1.0, 0.0, 0.0, 1.0, 0.0, 0.0, 1.0, 0.0, 0.0, -1.0, 0.0, 0.0, -1.0, 0.0, 0.0, -1.0, 0.0, 0.0, -1.0, 0.0, 0.0, -1.0, 0.0, 0.0, -1.0, 0.0, -1.0, 0.0, 0.0, -1.0, 0.0, 0.0, -1.0, 0.0, 0.0, -1.0, 0.0, 0.0, -1.0, 0.0, 0.0, -1.0, 0.0, 0.0, 1.0, 0.0, 0.0, 1.0, 0.0, 0.0, 1.0, 0.0, 0.0, 1.0, 0.0, 0.0, 1.0, 0.0, 0.0, 1.0, 0.0, 0.0, -1.0, 6.374e-06, 0.0, -0.866, 0.5, 0.0, -1.0, -6.619e-06, 0.0, -1.0, 6.374e-06, 0.0, -0.866, 0.5, 0.0, -0.866, 0.5, 0.0, 1.589e-07, -1.0, -3.179e-07, 1.589e-07, -1.0, -3.179e-07, 1.589e-07, -1.0, -3.179e-07, 1.589e-07, -1.0, -3.179e-07, 1.589e-07, -1.0, -3.179e-07, 1.589e-07, -1.0, -3.179e-07, -1.589e-07, 1.0, 3.179e-07, -1.589e-07, 1.0, 3.179e-07, -1.589e-07, 1.0, 3.179e-07, -1.589e-07, 1.0, 3.179e-07, -1.589e-07, 1.0, 3.179e-07, -1.589e-07, 1.0, 3.179e-07, -1.0, 0.0, 0.0, -1.0, 0.0, 0.0, -1.0, 0.0, 0.0, -1.0, 0.0, 0.0, -1.0, 0.0, 0.0, -1.0, 0.0, 0.0, 1.0, 0.0, 0.0, 1.0, 0.0, 0.0, 1.0, 0.0, 0.0, 1.0, 0.0, 0.0, 1.0, 0.0, 0.0, 1.0, 0.0, 0.0, 0.0, 1.0, 0.0, 0.0, 1.0, 0.0, 0.0, 1.0, 0.0, 0.0, 1.0, 0.0, 0.0, 1.0, 0.0, 0.0, 1.0, 0.0, 0.0, -1.0, 0.0, 0.0, -1.0, 0.0, 0.0, -1.0, 0.0, 0.0, -1.0, 0.0, 0.0, -1.0, 0.0, 0.0, -1.0, 0.0, -1.0, 0.0, 0.0, -1.0, 0.0, 0.0, -1.0, 0.0, 0.0, -1.0, 0.0, 0.0, -1.0, 0.0, 0.0, -1.0, 0.0, 0.0, 1.0, 0.0, 0.0, 1.0, 0.0, 0.0, 1.0, 0.0, 0.0, 1.0, 0.0, 0.0, 1.0, 0.0, 0.0, 1.0, 0.0, 0.0, -1.0, 6.619e-06, 0.0, -0.866, 0.5, 0.0, -1.0, -6.374e-06, 0.0, -1.0, 6.619e-06, 0.0, -0.866, 0.5, 7.947e-08, -0.866, 0.5, 0.0, 0.0, -1.0, -1.19e-07, 0.0, -1.0, -1.989e-07, 0.0, -1.0, -3.179e-07, 0.0, -1.0, -1.19e-07, 0.0, -1.0, 0.0, 0.0, -1.0, -1.989e-07, 0.0, 1.0, 1.989e-07, 0.0, 1.0, 1.19e-07, 0.0, 1.0, 0.0, 0.0, 1.0, 1.989e-07, 0.0, 1.0, 3.179e-07, 0.0, 1.0, 1.19e-07, -0.5, -0.866, -3.966e-08, -0.866, -0.5, -2.15e-08, -0.5, -0.866, -3.477e-08, -0.5, -0.866, -3.966e-08, -0.866, -0.5, -2.639e-08, -0.866, -0.5, -2.15e-08, -0.866, -0.5, -2.639e-08, -1.0, -1.512e-06, -8.078e-14, -0.866, -0.5, -2.15e-08, -0.866, -0.5, -2.639e-08, -1.0, 1.512e-06, 8.078e-14, -1.0, -1.512e-06, -8.078e-14, -1.0, 1.512e-06, 8.078e-14, -0.866, 0.5, 2.639e-08, -1.0, -1.512e-06, -8.078e-14, -1.0, 1.512e-06, 8.078e-14, -0.866, 0.5, 2.15e-08, -0.866, 0.5, 2.639e-08, -0.866, 0.5, 2.15e-08, -0.5, 0.866, 3.966e-08, -0.866, 0.5, 2.639e-08, -0.866, 0.5, 2.15e-08, -0.5, 0.866, 3.477e-08, -0.5, 0.866, 3.966e-08, -0.5, 0.866, 3.477e-08, -1.67e-06, 1.0, 3.974e-08, -0.5, 0.866, 3.966e-08, -0.5, 0.866, 3.477e-08, 1.66e-06, 1.0, 3.974e-08, -1.67e-06, 1.0, 3.974e-08, 1.66e-06, 1.0, 3.974e-08, 0.5, 0.866, 3.974e-08, -1.67e-06, 1.0, 3.974e-08, 1.66e-06, 1.0, 3.974e-08, 0.5, 0.866, 3.485e-08, 0.5, 0.866, 3.974e-08, 0.5, 0.866, 3.485e-08, 0.866, 0.5, 2.631e-08, 0.5, 0.866, 3.974e-08, 0.5, 0.866, 3.485e-08, 0.866, 0.5, 2.142e-08, 0.866, 0.5, 2.631e-08, 0.0, 0.0, 1.0, 0.0, 0.0, 1.0, 0.0, 0.0, 1.0, 0.0, 0.0, 1.0, 0.0, 0.0, 1.0, 0.0, 0.0, 1.0, 0.0, 0.0, 1.0, 0.0, 0.0, 1.0, 0.0, 0.0, 1.0, 0.0, 0.0, 1.0, 0.0, 0.0, 1.0, 0.0, 0.0, 1.0, 0.0, 0.0, 1.0, 0.0, 0.0, 1.0, 0.0, 0.0, 1.0, 0.0, 0.0, 1.0, -1.017e-07, 0.0, 1.0, 0.0, 0.0, 1.0, -1.017e-07, 0.0, 1.0, -9.173e-07, 0.0, 1.0, 0.0, 0.0, 1.0, -1.017e-07, 0.0, 1.0, -1.06e-06, 0.0, 1.0, -9.173e-07, 0.0, 1.0, -1.06e-06, 0.0, 1.0, 0.0, 0.0, 1.0, -9.173e-07, 0.0, 1.0, -1.06e-06, 0.0, 1.0, 2.034e-07, 0.0, 1.0, 0.0, 0.0, 1.0, 2.034e-07, 0.0, 1.0, 1.835e-06, 0.0, 1.0, 0.0, 0.0, 1.0, 2.034e-07, 0.0, 1.0, 2.323e-06, 0.0, 1.0, 1.835e-06, 0.0, 1.0, 2.323e-06, 0.0, 1.0, 1.835e-06, 0.0, 1.0, 1.835e-06, 0.0, 1.0, 2.323e-06, 0.0, 1.0, 2.119e-06, 0.0, 1.0, 1.835e-06, 0.0, 1.0, 2.119e-06, 0.0, 1.0, 0.0, 0.0, 1.0, 1.835e-06, 0.0, 1.0, 2.119e-06, 0.0, 1.0, 0.0, 0.0, 1.0, 0.0, 0.0, 1.0, 0.0, 0.0, 1.0, 0.0, 0.0, 1.0, 0.0, 0.0, 1.0, 0.0, 0.0, 1.0, 0.0, 0.0, 1.0, 0.0, 0.0, 1.0, 0.0, 0.0, 1.0, 0.0, 0.0, 1.0, 0.0, 0.0, 1.0, 0.0, 0.0, 1.0, 0.0, 0.0, 1.0, 0.0, 0.0, 1.0, -0.1305, 0.9914, 1.692e-07, 0.0, 1.0, 1.434e-07, 0.0, 1.0, 0.0, -0.1305, 0.9914, 1.692e-07, -0.1305, 0.9914, 3.189e-07, 0.0, 1.0, 1.434e-07, -0.5, 0.866, 7.947e-08, -0.1305, 0.9914, 3.189e-07, -0.1305, 0.9914, 1.692e-07, -0.5, 0.866, 7.947e-08, -0.1305, 0.9914, 1.692e-07, -0.5, 0.866, 0.0, -0.866, 0.5, 0.0, -0.5, 0.866, 7.947e-08, -0.5, 0.866, 0.0, -0.866, 0.5, 0.0, -0.5, 0.866, 0.0, -0.866, 0.5, 0.0, 0.0, 0.0, -1.0, 0.0, 0.0, -1.0, 0.0, 0.0, -1.0, 0.0, 0.0, -1.0, 0.0, 0.0, -1.0, 0.0, 0.0, -1.0, 2.19e-07, 0.0, -1.0, 0.0, 0.0, -1.0, 0.0, 0.0, -1.0, 2.19e-07, 0.0, -1.0, 0.0, 0.0, -1.0, 0.0, 0.0, -1.0, 2.19e-07, 0.0, -1.0, 1.835e-06, 0.0, -1.0, 0.0, 0.0, -1.0, 2.19e-07, 0.0, -1.0, 2.018e-06, 0.0, -1.0, 1.835e-06, 0.0, -1.0, 2.018e-06, 0.0, -1.0, -9.173e-07, 0.0, -1.0, 1.835e-06, 0.0, -1.0, 2.018e-06, 0.0, -1.0, -1.06e-06, 0.0, -1.0, -9.173e-07, 0.0, -1.0, -1.06e-06, 0.0, -1.0, 0.0, 0.0, -1.0, -9.173e-07, 0.0, -1.0, -1.06e-06, 0.0, -1.0, -3.05e-07, 0.0, -1.0, 0.0, 0.0, -1.0, -3.05e-07, 0.0, -1.0, -7.568e-06, 0.0, -1.0, 0.0, 0.0, -1.0, -3.05e-07, 0.0, -1.0, -7.533e-06, 0.0, -1.0, -7.568e-06, 0.0, -1.0, -6.47e-07, 0.0, -1.0, -7.568e-06, 0.0, -1.0, -7.533e-06, 0.0, -1.0, -6.47e-07, 0.0, -1.0, -7.533e-06, 0.0, -1.0, 2.034e-07, 0.0, -1.0, 3.669e-06, 0.0, -1.0, -6.47e-07, 0.0, -1.0, 2.034e-07, 0.0, -1.0, 3.669e-06, 0.0, -1.0, 2.034e-07, 0.0, -1.0, 4.239e-06, 0.0, -1.0, 0.0, 0.0, -1.0, 0.0, 0.0, -1.0, 0.0, 0.0, -1.0, 0.0, 0.0, -1.0, 0.0, 0.0, -1.0, 0.0, 0.0, -1.0, 0.0, 0.0, -1.0, 0.0, 0.0, -1.0, 0.0, 0.0, -1.0, 0.0, 0.0, -1.0, 0.0, 0.0, -1.0, 0.0, 0.0, -1.0, -1.06e-06, 0.0, 1.0, 0.0, 0.0, 1.0, 0.0, 0.0, 1.0, -1.06e-06, 0.0, 1.0, -1.01e-06, 0.0, 1.0, 0.0, 0.0, 1.0, 1.501e-07, 0.0, 1.0, -1.01e-06, 0.0, 1.0, -1.06e-06, 0.0, 1.0, 1.501e-07, 0.0, 1.0, 0.0, 0.0, 1.0, -1.01e-06, 0.0, 1.0, 1.501e-07, 0.0, 1.0, 1.835e-06, 0.0, 1.0, 0.0, 0.0, 1.0, 1.501e-07, 0.0, 1.0, 2.018e-06, 0.0, 1.0, 1.835e-06, 0.0, 1.0, 2.018e-06, 0.0, 1.0, -9.173e-07, 0.0, 1.0, 1.835e-06, 0.0, 1.0, 2.018e-06, 0.0, 1.0, -1.06e-06, 0.0, 1.0, -9.173e-07, 0.0, 1.0, -1.06e-06, 0.0, 1.0, 0.0, 0.0, 1.0, -9.173e-07, 0.0, 1.0, -1.06e-06, 0.0, 1.0, -3.05e-07, 0.0, 1.0, 0.0, 0.0, 1.0, -3.05e-07, 0.0, 1.0, -1.046e-05, 0.0, 1.0, 0.0, 0.0, 1.0, -3.05e-07, 0.0, 1.0, -1.015e-05, 0.0, 1.0, -1.046e-05, 0.0, 1.0, -1.015e-05, 0.0, 1.0, -1.035e-06, 0.0, 1.0, -1.046e-05, 0.0, 1.0, -1.015e-05, 0.0, 1.0, 2.034e-07, 0.0, 1.0, -1.035e-06, 0.0, 1.0, 2.034e-07, 0.0, 1.0, 3.669e-06, 0.0, 1.0, -1.035e-06, 0.0, 1.0, 2.034e-07, 0.0, 1.0, 4.239e-06, 0.0, 1.0, 3.669e-06, 0.0, 1.0, -9.924e-07, 0.0, 1.0, -1.06e-06, 0.0, 1.0, -6.722e-08, 0.0, 1.0, -9.924e-07, 0.0, 1.0, -6.722e-08, 0.0, 1.0, 0.0, 0.0, 1.0, 0.0, 0.0, 1.0, -6.722e-08, 0.0, 1.0, 0.0, 0.0, 1.0, 0.0, 0.0, 1.0, 0.0, 0.0, 1.0, 0.0, 0.0, 1.0, 0.0, 0.0, -1.0, 0.0, 0.0, -1.0, 0.0, 0.0, -1.0, 0.0, 0.0, -1.0, -6.722e-08, 0.0, -1.0, 0.0, 0.0, -1.0, -9.924e-07, 0.0, -1.0, -6.722e-08, 0.0, -1.0, 0.0, 0.0, -1.0, -9.924e-07, 0.0, -1.0, -1.06e-06, 0.0, -1.0, -6.722e-08, 0.0, -1.0, 0.0, 0.0, -1.0, 0.0, 0.0, -1.0, 0.0, 0.0, -1.0, 0.0, 0.0, -1.0, -2.588e-07, 0.0, -1.0, 0.0, 0.0, -1.0, -2.588e-07, 0.0, -1.0, 3.776e-07, 0.0, -1.0, 0.0, 0.0, -1.0, -2.588e-07, 0.0, -1.0, -9.212e-08, 0.0, -1.0, 3.776e-07, 0.0, -1.0, 2.034e-07, 0.0, -1.0, 3.776e-07, 0.0, -1.0, -9.212e-08, 0.0, -1.0, 2.034e-07, 0.0, -1.0, -9.212e-08, 0.0, -1.0, 0.0, 0.0, -1.0, -1.06e-06, 0.0, -1.0, 2.034e-07, 0.0, -1.0, 0.0, 0.0, -1.0, -1.06e-06, 0.0, -1.0, 0.0, 0.0, -1.0, -9.173e-07, 0.0, -1.0, -1.017e-07, 0.0, -1.0, -1.06e-06, 0.0, -1.0, -9.173e-07, 0.0, -1.0, -1.017e-07, 0.0, -1.0, -9.173e-07, 0.0, -1.0, 0.0, 0.0, -1.0, -6.889e-08, 0.0, -1.0, -1.017e-07, 0.0, -1.0, 0.0, 0.0, -1.0, -6.889e-08, 0.0, -1.0, 0.0, 0.0, -1.0, 0.0, 0.0, -1.0, -6.889e-08, 0.0, -1.0, 0.0, 0.0, -1.0, -1.01e-06, 0.0, -1.0, -6.889e-08, 0.0, -1.0, -1.01e-06, 0.0, -1.0, -1.06e-06, 0.0, -1.0, -1.06e-06, 0.0, -1.0, -1.01e-06, 0.0, -1.0, 0.0, 0.0, -1.0, -1.06e-06, 0.0, -1.0, 0.0, 0.0, -1.0, 0.0, 0.0, -1.0, -0.1305, -0.9914, -1.357e-07, 0.0, -1.0, -2.098e-07, 0.0, -1.0, -3.532e-07, -0.1305, -0.9914, -1.357e-07, -0.1305, -0.9914, -1.408e-07, 0.0, -1.0, -2.098e-07, -0.1305, -0.9914, -1.357e-07, -0.5, -0.866, -7.947e-08, -0.1305, -0.9914, -1.408e-07, -0.1305, -0.9914, -1.357e-07, -0.5, -0.866, 0.0, -0.5, -0.866, -7.947e-08, -0.5, -0.866, 0.0, -0.866, -0.5, 0.0, -0.5, -0.866, -7.947e-08, -0.5, -0.866, 0.0, -0.866, -0.5, 0.0, -0.866, -0.5, 0.0, -0.866, -0.5, 0.0, -1.0, -6.374e-06, 0.0, -0.866, -0.5, 0.0, -0.866, -0.5, 0.0, -1.0, 6.619e-06, 0.0, -1.0, -6.374e-06, 0.0, -0.1305, 0.9914, 2.325e-07, 0.0, 1.0, 1.434e-07, 0.0, 1.0, 0.0, -0.1305, 0.9914, 2.325e-07, -0.1305, 0.9914, 4.597e-07, 0.0, 1.0, 1.434e-07, -0.5, 0.866, 3.034e-07, -0.1305, 0.9914, 4.597e-07, -0.1305, 0.9914, 2.325e-07, -0.5, 0.866, 3.034e-07, -0.1305, 0.9914, 2.325e-07, -0.5, 0.866, 6.503e-08, -0.866, 0.5, 7.947e-08, -0.5, 0.866, 3.034e-07, -0.5, 0.866, 6.503e-08, -0.866, 0.5, 7.947e-08, -0.5, 0.866, 6.503e-08, -0.866, 0.5, 0.0])] * 3)])
me_gutter_pipe_128_physics = bpy.data.meshes.new('gutter_pipe_128_physics')
me_gutter_pipe_128_physics.from_pydata([(4.243, -4.243, 64.0), (4.243, -4.243, -64.0), (6.0, -2e-06, 64.0), (6.0, 3e-06, -64.0), (4.243, 4.243, 64.0), (4.243, 4.243, -64.0), (0.0, 6.0, 64.0), (-4.243, 4.243, 64.0), (-4.243, -4.243, 64.0), (-6.0, -3e-06, 64.0), (0.0, -6.0, 64.0), (0.0, 6.0, -64.0), (0.0, -6.0, -64.0), (-4.243, -4.243, -64.0), (-6.0, 2e-06, -64.0), (-4.243, 4.243, -64.0)], [], [(0, 1, 2), (1, 3, 2), (3, 4, 2), (3, 5, 4), (6, 7, 4), (7, 2, 4), (7, 0, 2), (7, 8, 0), (7, 9, 8), (8, 10, 0), (6, 4, 11), (11, 4, 5), (7, 6, 11), (12, 13, 1), (1, 13, 14), (1, 14, 15), (1, 15, 5), (1, 5, 3), (5, 15, 11), (10, 1, 0), (10, 12, 1), (12, 8, 13), (12, 10, 8), (8, 9, 13), (13, 9, 14), (15, 9, 7), (9, 15, 14), (15, 7, 11)])
me_gutter_pipe_128_physics.polygons.foreach_set('use_smooth', [True] * 28)
_uv = me_gutter_pipe_128_physics.uv_layers.new(name='UVMap')
_uv.uv.foreach_set('vector', [0.0, 0.0, 0.0, 0.0, 0.0, 0.0, 0.0, 0.0, 0.0, 0.0, 0.0, 0.0, 0.0, 0.0, 0.0, 0.0, 0.0, 0.0, 0.0, 0.0, 0.0, 0.0, 0.0, 0.0, 0.0, 0.0, 0.0, 0.0, 0.0, 0.0, 0.0, 0.0, 0.0, 0.0, 0.0, 0.0, 0.0, 0.0, 0.0, 0.0, 0.0, 0.0, 0.0, 0.0, 0.0, 0.0, 0.0, 0.0, 0.0, 0.0, 0.0, 0.0, 0.0, 0.0, 0.0, 0.0, 0.0, 0.0, 0.0, 0.0, 0.0, 0.0, 0.0, 0.0, 0.0, 0.0, 0.0, 0.0, 0.0, 0.0, 0.0, 0.0, 0.0, 0.0, 0.0, 0.0, 0.0, 0.0, 0.0, 0.0, 0.0, 0.0, 0.0, 0.0, 0.0, 0.0, 0.0, 0.0, 0.0, 0.0, 0.0, 0.0, 0.0, 0.0, 0.0, 0.0, 0.0, 0.0, 0.0, 0.0, 0.0, 0.0, 0.0, 0.0, 0.0, 0.0, 0.0, 0.0, 0.0, 0.0, 0.0, 0.0, 0.0, 0.0, 0.0, 0.0, 0.0, 0.0, 0.0, 0.0, 0.0, 0.0, 0.0, 0.0, 0.0, 0.0, 0.0, 0.0, 0.0, 0.0, 0.0, 0.0, 0.0, 0.0, 0.0, 0.0, 0.0, 0.0, 0.0, 0.0, 0.0, 0.0, 0.0, 0.0, 0.0, 0.0, 0.0, 0.0, 0.0, 0.0, 0.0, 0.0, 0.0, 0.0, 0.0, 0.0, 0.0, 0.0, 0.0, 0.0, 0.0, 0.0, 0.0, 0.0, 0.0, 0.0, 0.0, 0.0])
me_gutter_pipe_128_physics.materials.append(mat_phy)
me_gutter_pipe_128_physics.use_remesh_fix_poles = True
me_gutter_pipe_128_physics.use_remesh_preserve_attributes = False
me_gutter_pipe_128_physics.use_mirror_vertex_groups = False
me_gutter_pipe_128_physics.update()
me_gutter_pipe_128_physics.normals_split_custom_set([tuple(v) for v in zip(*[iter([0.7015, -0.1259, 0.7015, 0.7044, 0.08657, 0.7045, 0.1366, -0.05281, 0.9892, 0.7044, 0.08657, 0.7045, -0.1367, -4.581e-07, 0.9906, 0.1366, -0.05281, 0.9892, -0.1367, -4.581e-07, 0.9906, -0.7069, -0.02351, 0.7069, 0.1366, -0.05281, 0.9892, -0.1367, -4.581e-07, 0.9906, -0.704, 0.09334, 0.7041, -0.7069, -0.02351, 0.7069, -0.9999, -0.01368, -6.279e-05, -0.792, -0.1141, -0.5998, -0.7069, -0.02351, 0.7069, -0.792, -0.1141, -0.5998, 0.1366, -0.05281, 0.9892, -0.7069, -0.02351, 0.7069, -0.792, -0.1141, -0.5998, 0.7015, -0.1259, 0.7015, 0.1366, -0.05281, 0.9892, -0.792, -0.1141, -0.5998, 0.7956, -0.06178, -0.6026, 0.7015, -0.1259, 0.7015, -0.792, -0.1141, -0.5998, -2.506e-05, -0.006916, -1.0, 0.7956, -0.06178, -0.6026, 0.7956, -0.06178, -0.6026, 0.9906, -0.009136, 0.1367, 0.7015, -0.1259, 0.7015, -0.9999, -0.01368, -6.279e-05, -0.7069, -0.02351, 0.7069, -1.0, 0.006896, 2.14e-05, -1.0, 0.006896, 2.14e-05, -0.7069, -0.02351, 0.7069, -0.704, 0.09334, 0.7041, -0.792, -0.1141, -0.5998, -0.9999, -0.01368, -6.279e-05, -1.0, 0.006896, 2.14e-05, 0.9906, 0.009059, -0.1368, 0.6035, 0.03087, -0.7968, 0.7044, 0.08657, 0.7045, 0.7044, 0.08657, 0.7045, 0.6035, 0.03087, -0.7968, 1.252e-05, 0.0798, -0.9968, 0.7044, 0.08657, 0.7045, 1.252e-05, 0.0798, -0.9968, -0.6017, 0.08354, -0.7944, 0.7044, 0.08657, 0.7045, -0.6017, 0.08354, -0.7944, -0.704, 0.09334, 0.7041, 0.7044, 0.08657, 0.7045, -0.704, 0.09334, 0.7041, -0.1367, -4.581e-07, 0.9906, -0.704, 0.09334, 0.7041, -0.6017, 0.08354, -0.7944, -1.0, 0.006896, 2.14e-05, 0.9906, -0.009136, 0.1367, 0.7044, 0.08657, 0.7045, 0.7015, -0.1259, 0.7015, 0.9906, -0.009136, 0.1367, 0.9906, 0.009059, -0.1368, 0.7044, 0.08657, 0.7045, 0.9906, 0.009059, -0.1368, 0.7956, -0.06178, -0.6026, 0.6035, 0.03087, -0.7968, 0.9906, 0.009059, -0.1368, 0.9906, -0.009136, 0.1367, 0.7956, -0.06178, -0.6026, 0.7956, -0.06178, -0.6026, -2.506e-05, -0.006916, -1.0, 0.6035, 0.03087, -0.7968, 0.6035, 0.03087, -0.7968, -2.506e-05, -0.006916, -1.0, 1.252e-05, 0.0798, -0.9968, -0.6017, 0.08354, -0.7944, -2.506e-05, -0.006916, -1.0, -0.792, -0.1141, -0.5998, -2.506e-05, -0.006916, -1.0, -0.6017, 0.08354, -0.7944, 1.252e-05, 0.0798, -0.9968, -0.6017, 0.08354, -0.7944, -0.792, -0.1141, -0.5998, -1.0, 0.006896, 2.14e-05])] * 3)])
arm_gutter_pipe_128_qc_skeleton = bpy.data.armatures.new('gutter_pipe_128.qc_skeleton')  # bones are not reproduced

# ---- objects
ob_gutter_pipe_128_qc_skeleton = bpy.data.objects.new('gutter_pipe_128.qc_skeleton', arm_gutter_pipe_128_qc_skeleton)
ob_gutter_pipe_128 = bpy.data.objects.new('Gutter_Pipe_128', me_gutter_pipe_128)
ob_gutter_pipe_128_physics = bpy.data.objects.new('gutter_pipe_128_physics', me_gutter_pipe_128_physics)

# ---- transforms, parenting, visibility, modifiers, constraints
ob_gutter_pipe_128_qc_skeleton.location = (0.0, 0.0, 0.0)
ob_gutter_pipe_128_qc_skeleton.show_in_front = True
ob_gutter_pipe_128_qc_skeleton.lineart.crease_threshold = 0.0
ob_gutter_pipe_128.parent = ob_gutter_pipe_128_qc_skeleton
ob_gutter_pipe_128.location = (0.0, 0.0, 0.0)
ob_gutter_pipe_128.lineart.crease_threshold = 0.0
_vg = ob_gutter_pipe_128.vertex_groups.new(name='static_prop')
_vg.add([0, 1, 2, 3, 4, 5, 6, 7, 8, 9, 10, 11, 12, 13, 14, 15, 16, 17, 18, 19, 20, 21, 22, 23, 24, 25, 26, 27, 28, 29, 30, 31, 32, 33, 34, 35, 36, 37, 38, 39, 40, 41, 42, 43, 44, 45, 46, 47, 48, 49, 50, 51, 52, 53, 54, 55, 56, 57, 58, 59, 60, 61, 62, 63, 64, 65, 66, 67, 68, 69, 70, 71, 72, 73, 74, 75, 76, 77, 78, 79, 80, 81, 82, 83, 84, 85, 86, 87, 88, 89, 90, 91, 92, 93, 94, 95, 96, 97, 98, 99, 100, 101, 102, 103, 104, 105, 106, 107, 108, 109, 110, 111], 1.0, 'REPLACE')
_m = ob_gutter_pipe_128.modifiers.new('Armature', 'ARMATURE')
_m.object = ob_gutter_pipe_128_qc_skeleton
ob_gutter_pipe_128_physics.parent = ob_gutter_pipe_128_qc_skeleton
ob_gutter_pipe_128_physics.location = (0.0, 0.0, 0.0)
ob_gutter_pipe_128_physics.display_type = 'SOLID'
ob_gutter_pipe_128_physics.show_wire = True
ob_gutter_pipe_128_physics.lineart.crease_threshold = 0.0
_vg = ob_gutter_pipe_128_physics.vertex_groups.new(name='static_prop')
_vg.add([0, 1, 2, 3, 4, 5, 6, 7, 8, 9, 10, 11, 12, 13, 14, 15], 1.0, 'REPLACE')
_m = ob_gutter_pipe_128_physics.modifiers.new('Armature', 'ARMATURE')
_m.object = ob_gutter_pipe_128_qc_skeleton

# ---- collection membership
scene.collection.objects.link(ob_gutter_pipe_128_qc_skeleton)
scene.collection.objects.link(ob_gutter_pipe_128)
scene.collection.objects.link(ob_gutter_pipe_128_physics)
col_gutter_pipe_128.objects.link(ob_gutter_pipe_128_qc_skeleton)
col_gutter_pipe_128.objects.link(ob_gutter_pipe_128)
col_gutter_pipe_128.objects.link(ob_gutter_pipe_128_physics)

# ---- scene / render settings (as saved in the file)
scene.frame_start = 1; scene.frame_end = 250; scene.frame_set(0)
scene.render.engine = 'BLENDER_EEVEE_NEXT'
scene.cycles.use_denoising = False
scene.cycles.samples = 128
scene.cycles.sampling_pattern = 'TABULATED_SOBOL'
scene.cycles.use_adaptive_sampling = False
scene.cycles.use_light_tree = False
scene.view_settings.view_transform = 'Filmic'
bpy.context.view_layer.update()

# ---- added for rendering (the .blend has no active camera and no usable light): camera, sun + grey world if the file has none
cam_auto = bpy.data.cameras.new('AutoCamera')
cam_auto.lens = 50.0
cam_auto.sensor_width = 36.0
cam_auto.clip_end = 2113.56
ob_auto_camera = bpy.data.objects.new('AutoCamera', cam_auto)
scene.collection.objects.link(ob_auto_camera)
ob_auto_camera.location = (120.131, -144.518, 96.345)
ob_auto_camera.rotation_euler = (1.09748, -7.21219e-08, 0.694738)
scene.camera = ob_auto_camera
light_auto_sun = bpy.data.lights.new('AutoSun', 'SUN')
light_auto_sun.energy = 3.0
light_auto_sun.angle = 0.0523599
ob_auto_sun = bpy.data.objects.new('AutoSun', light_auto_sun)
scene.collection.objects.link(ob_auto_sun)
ob_auto_sun.rotation_euler = (0.872665, 0.174533, 0.523599)
if scene.world is None:
    world_auto = bpy.data.worlds.new('AutoWorld')
    world_auto.color = (0.3, 0.3, 0.3)
    scene.world = world_auto
bpy.context.view_layer.update()
